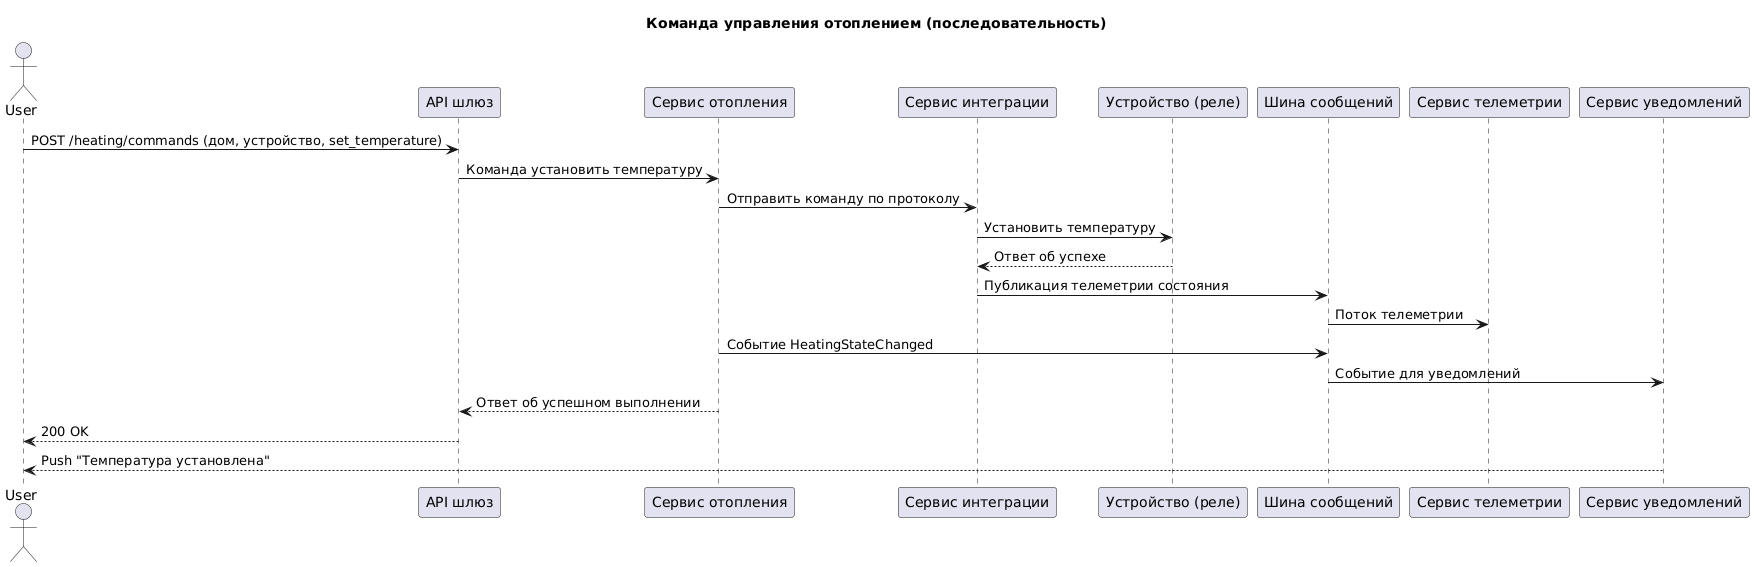

The diagram above was rendered by PlantUML. Its source (embedded in the PNG):
@startuml
title Команда управления отоплением (последовательность)

actor User as user
participant "API шлюз" as api
participant "Сервис отопления" as heating
participant "Сервис интеграции" as integration
participant "Устройство (реле)" as device
participant "Шина сообщений" as bus
participant "Сервис телеметрии" as telemetry
participant "Сервис уведомлений" as notify

user -> api : POST /heating/commands (дом, устройство, set_temperature)
api -> heating : Команда установить температуру
heating -> integration : Отправить команду по протоколу
integration -> device : Установить температуру
device --> integration : Ответ об успехе
integration -> bus : Публикация телеметрии состояния
bus -> telemetry : Поток телеметрии
heating -> bus : Событие HeatingStateChanged
bus -> notify : Событие для уведомлений
heating --> api : Ответ об успешном выполнении
api --> user : 200 OK
notify --> user : Push "Температура установлена"
@enduml